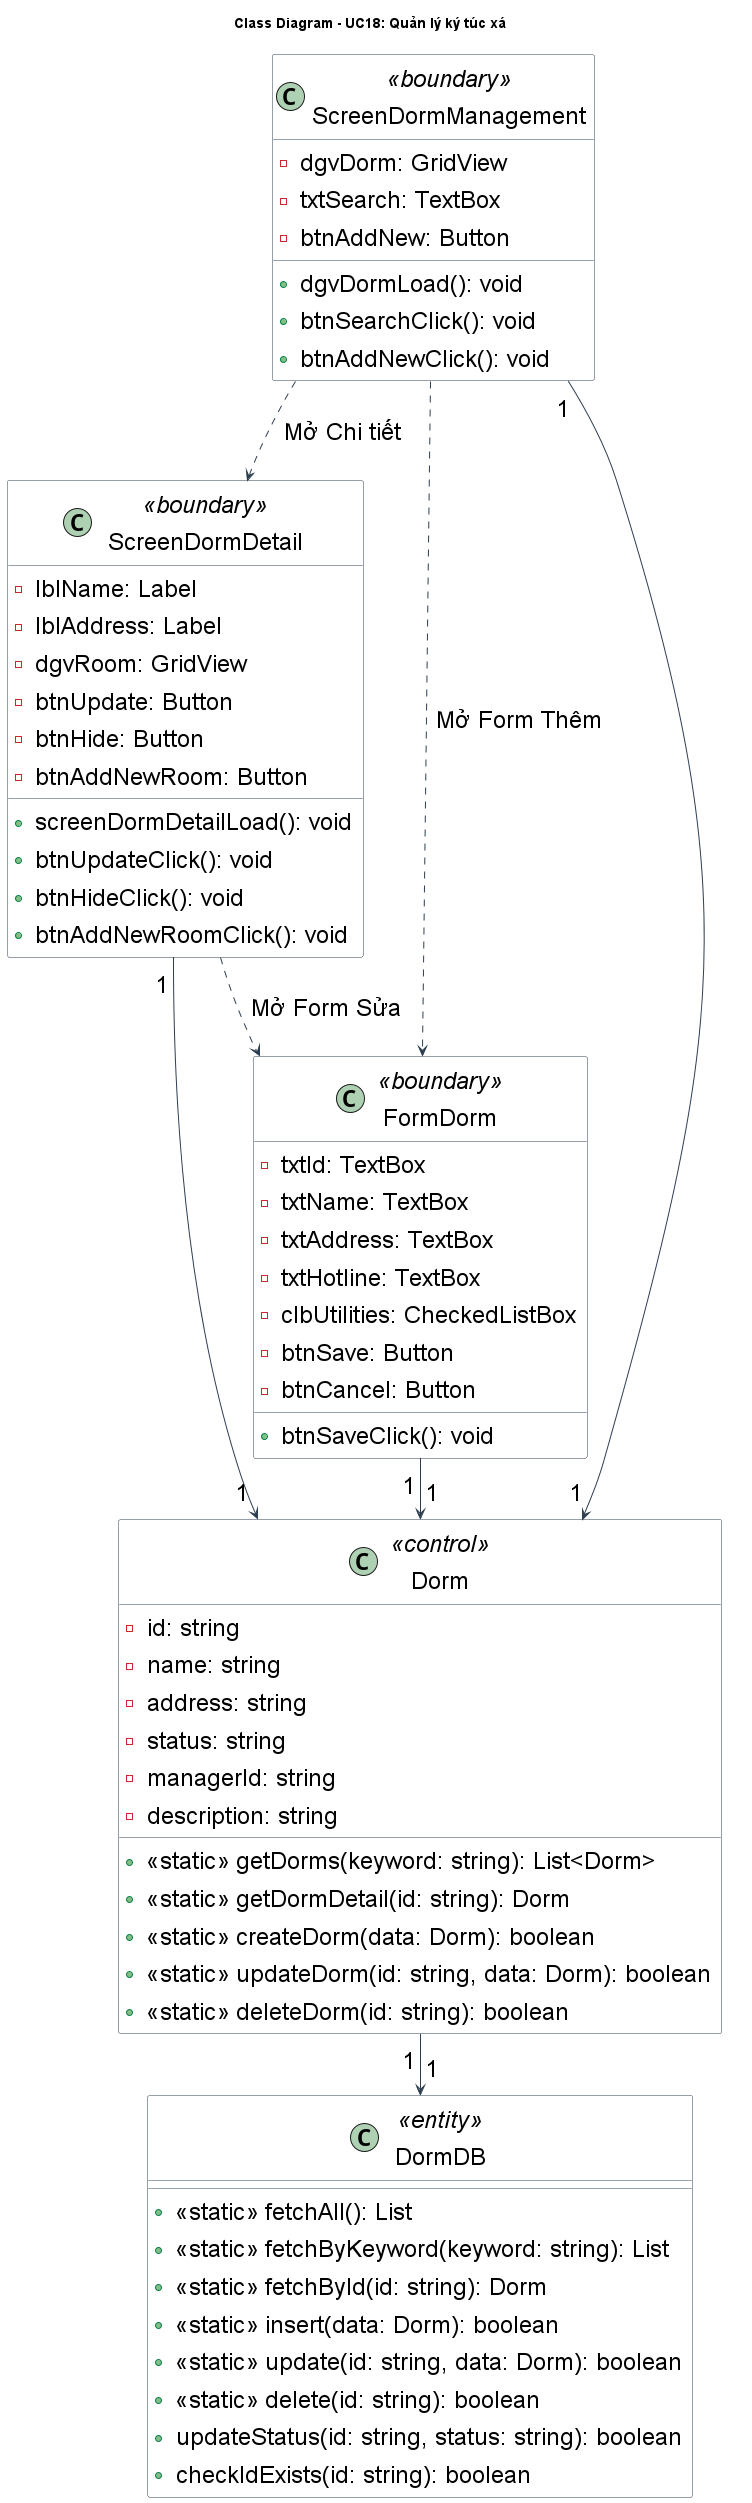

The diagram above was rendered by PlantUML. Its source (embedded in the PNG):
@startuml QuanLyKyTucXa_ClassDiagram
title Class Diagram - UC18: Quản lý ký túc xá

' --- STYLE CONFIGURATION ---
skinparam {
    ClassBackgroundColor White
    ClassBorderColor #2D3E50
    ArrowColor #2D3E50
    DefaultFontName "Arial"
    DefaultFontSize 24
    Padding 5
}

' --- BOUNDARY LAYER ---
class "ScreenDormManagement" as ScreenDM <<boundary>> {
    - dgvDorm: GridView
    - txtSearch: TextBox
    - btnAddNew: Button
    + dgvDormLoad(): void
    + btnSearchClick(): void
    + btnAddNewClick(): void
}

class "ScreenDormDetail" as ScreenDD <<boundary>> {
    - lblName: Label
    - lblAddress: Label
    - dgvRoom: GridView
    - btnUpdate: Button
    - btnHide: Button
    - btnAddNewRoom: Button
    + screenDormDetailLoad(): void
    + btnUpdateClick(): void
    + btnHideClick(): void
    + btnAddNewRoomClick(): void
}

class "FormDorm" as FormDorm <<boundary>> {
    - txtId: TextBox
    - txtName: TextBox
    - txtAddress: TextBox
    - txtHotline: TextBox
    - clbUtilities: CheckedListBox
    - btnSave: Button
    - btnCancel: Button
    + btnSaveClick(): void
}

' --- BUSINESS LAYER ---
class "Dorm" as Dorm <<control>> {
    - id: string
    - name: string
    - address: string
    - status: string
    - managerId: string
    - description: string
    + <<static>> getDorms(keyword: string): List<Dorm>
    + <<static>> getDormDetail(id: string): Dorm
    + <<static>> createDorm(data: Dorm): boolean
    + <<static>> updateDorm(id: string, data: Dorm): boolean
    + <<static>> deleteDorm(id: string): boolean
}

' --- DATABASE LAYER ---
class "DormDB" as DormDB <<entity>> {
    + <<static>> fetchAll(): List
    + <<static>> fetchByKeyword(keyword: string): List
    + <<static>> fetchById(id: string): Dorm
    + <<static>> insert(data: Dorm): boolean
    + <<static>> update(id: string, data: Dorm): boolean
    + <<static>> delete(id: string): boolean
    + updateStatus(id: string, status: string): boolean
    + checkIdExists(id: string): boolean
}

' --- RELATIONSHIPS ---
ScreenDM "1" --> "1" Dorm
ScreenDD "1" --> "1" Dorm
FormDorm "1" --> "1" Dorm
Dorm "1" --> "1" DormDB
ScreenDM ..> ScreenDD : Mở Chi tiết 
ScreenDM ..> FormDorm : Mở Form Thêm 
ScreenDD ..> FormDorm : Mở Form Sửa 

@enduml